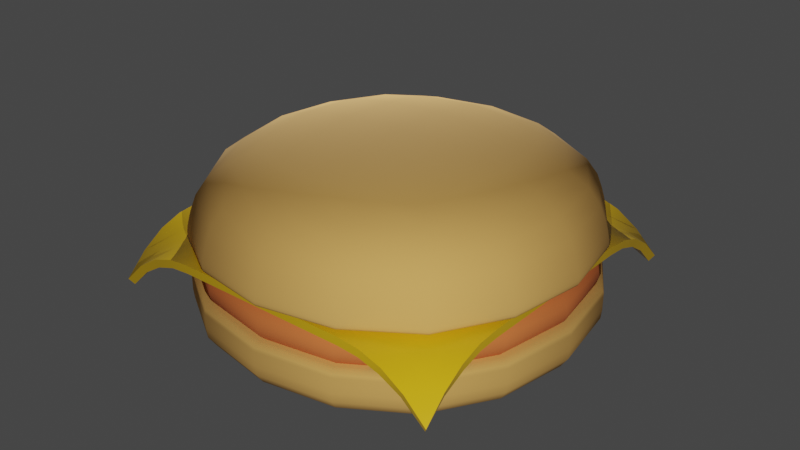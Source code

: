 # Source: untitled.blend  (saved by Blender 3.6.11; exported with 4.5.12 LTS)
import bpy
from mathutils import Matrix  # noqa: F401  (used for matrix-valued properties, if any)

bpy.ops.wm.read_factory_settings(use_empty=True)
scene = bpy.context.scene
scene.name = 'Scene'

# ---- collections
col_collection = bpy.data.collections.new('Collection'); scene.collection.children.link(col_collection)

# ---- materials (node trees are filled in below, after node groups)
mat_bunmaterial = bpy.data.materials.new('bunMaterial')
mat_bunmaterial.use_transparent_shadow = False
mat_meatmaterial = bpy.data.materials.new('meatMaterial')
mat_meatmaterial.use_transparent_shadow = False
mat_cheesematerial = bpy.data.materials.new('cheeseMaterial')
mat_cheesematerial.use_transparent_shadow = False

# ---- node groups
ng_auto_smooth = bpy.data.node_groups.new('Auto Smooth', 'GeometryNodeTree')
_s = ng_auto_smooth.interface.new_socket(name='Geometry', in_out='OUTPUT', socket_type='NodeSocketGeometry')
_s = ng_auto_smooth.interface.new_socket(name='Geometry', in_out='INPUT', socket_type='NodeSocketGeometry')
_s = ng_auto_smooth.interface.new_socket(name='Angle', in_out='INPUT', socket_type='NodeSocketFloat')
_s.subtype = 'ANGLE'
_s.min_value = 0.0
_s.max_value = 3.142
ng_auto_smooth.is_modifier = True
_N = ng_auto_smooth.nodes; _L = ng_auto_smooth.links
n0 = _N.new('NodeGroupOutput'); n0.name = 'Group Output'; n0.location = (480, -100)
n1 = _N.new('NodeGroupInput'); n1.name = 'Group Input'; n1.location = (-420, -300)
n2 = _N.new('NodeGroupInput'); n2.name = 'Group Input.001'; n2.location = (-60, -100)
n3 = _N.new('GeometryNodeSetShadeSmooth'); n3.name = 'Set Shade Smooth'; n3.location = (120, -100)
n3.domain = 'EDGE'
n4 = _N.new('GeometryNodeSetShadeSmooth'); n4.name = 'Set Shade Smooth.001'; n4.location = (300, -100)
n5 = _N.new('GeometryNodeInputMeshEdgeAngle'); n5.name = 'Edge Angle'; n5.location = (-420, -220)
n6 = _N.new('GeometryNodeInputEdgeSmooth'); n6.name = 'Is Edge Smooth'; n6.location = (-60, -160)
n7 = _N.new('GeometryNodeInputShadeSmooth'); n7.name = 'Is Face Smooth'; n7.location = (-240, -340)
n8 = _N.new('FunctionNodeBooleanMath'); n8.name = 'Boolean Math'; n8.location = (-60, -220)
n9 = _N.new('FunctionNodeCompare'); n9.name = 'Compare'; n9.location = (-240, -180)
n9.operation = 'LESS_EQUAL'
_L.new(n5.outputs[0], n9.inputs[0])
_L.new(n4.outputs[0], n0.inputs[0])
_L.new(n1.outputs[1], n9.inputs[1])
_L.new(n9.outputs[0], n8.inputs[0])
_L.new(n7.outputs[0], n8.inputs[1])
_L.new(n2.outputs[0], n3.inputs[0])
_L.new(n6.outputs[0], n3.inputs[1])
_L.new(n3.outputs[0], n4.inputs[0])
_L.new(n8.outputs[0], n3.inputs[2])
n0.is_active_output = True

# ---- material node trees
mat_bunmaterial.use_nodes = True; mat_bunmaterial.node_tree.nodes.clear()
_N = mat_bunmaterial.node_tree.nodes; _L = mat_bunmaterial.node_tree.links
n0 = _N.new('ShaderNodeBsdfPrincipled'); n0.name = 'Principled BSDF'; n0.location = (10, 300)
n0.distribution = 'GGX'
n0.subsurface_method = 'RANDOM_WALK_SKIN'
n0.inputs[0].default_value = (0.8, 0.4342, 0.1126, 1.0)
n0.inputs[2].default_value = 1.0
n0.inputs[3].default_value = 1.45
n0.inputs[27].default_value = (0.0, 0.0, 0.0, 1.0)
n0.inputs[28].default_value = 1.0
n1 = _N.new('ShaderNodeOutputMaterial'); n1.name = 'Material Output'; n1.location = (300, 300)
_L.new(n0.outputs[0], n1.inputs[0])
n1.is_active_output = True
mat_meatmaterial.use_nodes = True; mat_meatmaterial.node_tree.nodes.clear()
_N = mat_meatmaterial.node_tree.nodes; _L = mat_meatmaterial.node_tree.links
n0 = _N.new('ShaderNodeBsdfPrincipled'); n0.name = 'Principled BSDF'; n0.location = (10, 300)
n0.distribution = 'GGX'
n0.subsurface_method = 'RANDOM_WALK_SKIN'
n0.inputs[0].default_value = (0.8, 0.1965, 0.04864, 1.0)
n0.inputs[2].default_value = 1.0
n0.inputs[3].default_value = 1.45
n0.inputs[27].default_value = (0.0, 0.0, 0.0, 1.0)
n0.inputs[28].default_value = 1.0
n1 = _N.new('ShaderNodeOutputMaterial'); n1.name = 'Material Output'; n1.location = (300, 300)
_L.new(n0.outputs[0], n1.inputs[0])
n1.is_active_output = True
mat_cheesematerial.use_nodes = True; mat_cheesematerial.node_tree.nodes.clear()
_N = mat_cheesematerial.node_tree.nodes; _L = mat_cheesematerial.node_tree.links
n0 = _N.new('ShaderNodeBsdfPrincipled'); n0.name = 'Principled BSDF'; n0.location = (10, 300)
n0.distribution = 'GGX'
n0.subsurface_method = 'RANDOM_WALK_SKIN'
n0.inputs[0].default_value = (0.8, 0.4797, 0.01048, 1.0)
n0.inputs[2].default_value = 0.25
n0.inputs[3].default_value = 1.45
n0.inputs[27].default_value = (0.0, 0.0, 0.0, 1.0)
n0.inputs[28].default_value = 1.0
n1 = _N.new('ShaderNodeOutputMaterial'); n1.name = 'Material Output'; n1.location = (300, 300)
_L.new(n0.outputs[0], n1.inputs[0])
n1.is_active_output = True

# ---- world
world_world = bpy.data.worlds.new('World'); scene.world = world_world
world_world.use_nodes = True; world_world.node_tree.nodes.clear()
_N = world_world.node_tree.nodes; _L = world_world.node_tree.links
n0 = _N.new('ShaderNodeOutputWorld'); n0.name = 'World Output'; n0.location = (300, 300)
n1 = _N.new('ShaderNodeBackground'); n1.name = 'Background'; n1.location = (10, 300)
n1.inputs[0].default_value = (0.05088, 0.05088, 0.05088, 1.0)
_L.new(n1.outputs[0], n0.inputs[0])
n0.is_active_output = True
world_world.color = (0.05088, 0.05088, 0.05088)
world_world.use_sun_shadow = False
world_world.sun_shadow_jitter_overblur = 0.0

# ---- lights
light_point_001 = bpy.data.lights.new('Point.001', 'POINT')
light_point_001.transmission_factor = 0.0
light_point_001.energy = 1000.0
light_point_001.shadow_maximum_resolution = 0.006
light_point_001.use_absolute_resolution = True
light_point_002 = bpy.data.lights.new('Point.002', 'POINT')
light_point_002.transmission_factor = 0.0
light_point_002.energy = 1000.0
light_point_002.shadow_maximum_resolution = 0.006
light_point_002.use_absolute_resolution = True

# ---- meshes
me_cube_003 = bpy.data.meshes.new('Cube.003')
me_cube_003.from_pydata([(-2.043, -2.043, 0.001062), (-2.043, -2.043, 0.7155), (-2.043, 2.043, 0.001062), (-2.043, 2.043, 0.7155), (2.043, -2.043, 0.001062), (2.043, -2.043, 0.7155), (2.043, 2.043, 0.001062), (2.043, 2.043, 0.7155), (-2.043, -2.043, 0.6518), (-2.043, 2.043, 0.6518), (2.043, 2.043, 0.6518), (2.043, -2.043, 0.6518), (-2.043, 2.043, 0.5492), (2.043, 2.043, 0.5492), (2.043, -2.043, 0.5492), (-2.043, -2.043, 0.5492)], [], [(8, 1, 3, 9), (9, 3, 7, 10), (10, 7, 5, 11), (11, 5, 1, 8), (2, 6, 4, 0), (7, 3, 1, 5), (14, 11, 8, 15), (13, 10, 11, 14), (12, 9, 10, 13), (15, 8, 9, 12), (0, 15, 12, 2), (2, 12, 13, 6), (6, 13, 14, 4), (4, 14, 15, 0)])
me_cube_003.polygons.foreach_set('use_smooth', [True] * 14)
_uv = me_cube_003.uv_layers.new(name='UVMap')
_uv.uv.foreach_set('vector', [0.6032, 0.0, 0.625, 0.0, 0.625, 0.25, 0.6032, 0.25, 0.6032, 0.25, 0.625, 0.25, 0.625, 0.5, 0.6032, 0.5, 0.6032, 0.5, 0.625, 0.5, 0.625, 0.75, 0.6032, 0.75, 0.6032, 0.75, 0.625, 0.75, 0.625, 1.0, 0.6032, 1.0, 0.125, 0.5, 0.375, 0.5, 0.375, 0.75, 0.125, 0.75, 0.625, 0.5, 0.875, 0.5, 0.875, 0.75, 0.625, 0.75, 0.4626, 0.75, 0.6032, 0.75, 0.6032, 1.0, 0.4626, 1.0, 0.4626, 0.5, 0.6032, 0.5, 0.6032, 0.75, 0.4626, 0.75, 0.4626, 0.25, 0.6032, 0.25, 0.6032, 0.5, 0.4626, 0.5, 0.4626, 0.0, 0.6032, 0.0, 0.6032, 0.25, 0.4626, 0.25, 0.375, 0.0, 0.4626, 0.0, 0.4626, 0.25, 0.375, 0.25, 0.375, 0.25, 0.4626, 0.25, 0.4626, 0.5, 0.375, 0.5, 0.375, 0.5, 0.4626, 0.5, 0.4626, 0.75, 0.375, 0.75, 0.375, 0.75, 0.4626, 0.75, 0.4626, 1.0, 0.375, 1.0])
me_cube_003.materials.append(mat_bunmaterial)
me_cube_003.update()
me_cube_001 = bpy.data.meshes.new('Cube.001')
me_cube_001.from_pydata([(-1.323, -1.323, 0.001062), (-1.493, -1.493, 0.7155), (-1.323, 1.323, 0.001062), (-1.493, 1.493, 0.7155), (1.323, -1.323, 0.001062), (1.493, -1.493, 0.7155), (1.323, 1.323, 0.001062), (1.493, 1.493, 0.7155), (-2.043, -2.043, 0.6518), (-2.043, 2.043, 0.6518), (2.043, 2.043, 0.6518), (2.043, -2.043, 0.6518), (-2.043, 2.043, 0.04661), (2.043, 2.043, 0.04661), (2.043, -2.043, 0.04661), (-2.043, -2.043, 0.04661)], [], [(8, 1, 3, 9), (9, 3, 7, 10), (10, 7, 5, 11), (11, 5, 1, 8), (2, 6, 4, 0), (7, 3, 1, 5), (14, 11, 8, 15), (13, 10, 11, 14), (12, 9, 10, 13), (15, 8, 9, 12), (0, 15, 12, 2), (2, 12, 13, 6), (6, 13, 14, 4), (4, 14, 15, 0)])
me_cube_001.polygons.foreach_set('use_smooth', [True] * 14)
_uv = me_cube_001.uv_layers.new(name='UVMap')
_uv.uv.foreach_set('vector', [0.6032, 0.0, 0.625, 0.0, 0.625, 0.25, 0.6032, 0.25, 0.6032, 0.25, 0.625, 0.25, 0.625, 0.5, 0.6032, 0.5, 0.6032, 0.5, 0.625, 0.5, 0.625, 0.75, 0.6032, 0.75, 0.6032, 0.75, 0.625, 0.75, 0.625, 1.0, 0.6032, 1.0, 0.125, 0.5, 0.375, 0.5, 0.375, 0.75, 0.125, 0.75, 0.625, 0.5, 0.875, 0.5, 0.875, 0.75, 0.625, 0.75, 0.4626, 0.75, 0.6032, 0.75, 0.6032, 1.0, 0.4626, 1.0, 0.4626, 0.5, 0.6032, 0.5, 0.6032, 0.75, 0.4626, 0.75, 0.4626, 0.25, 0.6032, 0.25, 0.6032, 0.5, 0.4626, 0.5, 0.4626, 0.0, 0.6032, 0.0, 0.6032, 0.25, 0.4626, 0.25, 0.375, 0.0, 0.4626, 0.0, 0.4626, 0.25, 0.375, 0.25, 0.375, 0.25, 0.4626, 0.25, 0.4626, 0.5, 0.375, 0.5, 0.375, 0.5, 0.4626, 0.5, 0.4626, 0.75, 0.375, 0.75, 0.375, 0.75, 0.4626, 0.75, 0.4626, 1.0, 0.375, 1.0])
me_cube_001.materials.append(mat_meatmaterial)
me_cube_001.update()
me_plane_001 = bpy.data.meshes.new('Plane.001')
me_plane_001.from_pydata([(-1.753, -1.753, -0.4511), (1.753, -1.753, -0.4511), (-1.753, 1.753, -0.4511), (1.753, 1.753, -0.4511), (-1.753, 1.534, -0.2364), (-1.753, 1.315, -0.09497), (-1.753, 1.096, -0.02074), (-1.753, 0.8765, -0.0003323), (-1.753, 0.6574, -6.001e-08), (-1.753, 0.4383, -6.001e-08), (-1.753, 0.2191, -6.001e-08), (-1.753, -3.067e-08, -6.001e-08), (-1.753, -0.2191, -6.001e-08), (-1.753, -0.4383, -6.001e-08), (-1.753, -0.6574, -6.001e-08), (-1.753, -0.8765, -0.0003323), (-1.753, -1.096, -0.02074), (-1.753, -1.315, -0.09497), (-1.753, -1.534, -0.2364), (-1.534, -1.753, -0.2364), (-1.315, -1.753, -0.09497), (-1.096, -1.753, -0.02074), (-0.8765, -1.753, -0.0003323), (-0.6574, -1.753, -6.001e-08), (-0.4383, -1.753, -6.001e-08), (-0.2191, -1.753, -6.001e-08), (3.281e-08, -1.753, -6.001e-08), (0.2191, -1.753, -6.001e-08), (0.4383, -1.753, -6.001e-08), (0.6574, -1.753, -6.001e-08), (0.8765, -1.753, -0.0003323), (1.096, -1.753, -0.02074), (1.315, -1.753, -0.09497), (1.534, -1.753, -0.2364), (1.753, -1.534, -0.2364), (1.753, -1.315, -0.09497), (1.753, -1.096, -0.02074), (1.753, -0.8765, -0.0003323), (1.753, -0.6574, -6.001e-08), (1.753, -0.4383, -6.001e-08), (1.753, -0.2191, -6.001e-08), (1.753, 3.893e-08, -6.001e-08), (1.753, 0.2191, -6.001e-08), (1.753, 0.4383, -6.001e-08), (1.753, 0.6574, -6.001e-08), (1.753, 0.8765, -0.0003323), (1.753, 1.096, -0.02074), (1.753, 1.315, -0.09497), (1.753, 1.534, -0.2364), (1.534, 1.753, -0.2364), (1.315, 1.753, -0.09497), (1.096, 1.753, -0.02074), (0.8765, 1.753, -0.0003323), (0.6574, 1.753, -6.001e-08), (0.4383, 1.753, -6.001e-08), (0.2191, 1.753, -6.001e-08), (-3.679e-08, 1.753, -6.001e-08), (-0.2191, 1.753, -6.001e-08), (-0.4383, 1.753, -6.001e-08), (-0.6574, 1.753, -6.001e-08), (-0.8765, 1.753, -0.0003323), (-1.096, 1.753, -0.02074), (-1.315, 1.753, -0.09497), (-1.534, 1.753, -0.2364), (-1.534, -1.534, -0.1693), (-1.534, -1.315, -0.07158), (-1.534, -1.096, -0.01471), (-1.534, -0.8765, -9.898e-06), (-1.534, -0.6574, -6.001e-08), (-1.534, -0.4383, -6.001e-08), (-1.534, -0.2191, -6.001e-08), (-1.534, 3.893e-08, -6.001e-08), (-1.534, 0.2191, -6.001e-08), (-1.534, 0.4383, -6.001e-08), (-1.534, 0.6574, -6.001e-08), (-1.534, 0.8765, -9.898e-06), (-1.534, 1.096, -0.01471), (-1.534, 1.315, -0.07158), (-1.534, 1.534, -0.1693), (-1.315, -1.534, -0.07158), (-1.315, -1.315, -0.02892), (-1.315, -1.096, -0.004433), (-1.315, -0.8765, -6.001e-08), (-1.315, -0.6574, -6.001e-08), (-1.315, -0.4383, -6.001e-08), (-1.315, -0.2191, -6.001e-08), (-1.315, 3.893e-08, -6.001e-08), (-1.315, 0.2191, -6.001e-08), (-1.315, 0.4383, -6.001e-08), (-1.315, 0.6574, -6.001e-08), (-1.315, 0.8765, -6.001e-08), (-1.315, 1.096, -0.004433), (-1.315, 1.315, -0.02892), (-1.315, 1.534, -0.07158), (-1.096, -1.534, -0.01471), (-1.096, -1.315, -0.004433), (-1.096, -1.096, -6.001e-08), (-1.096, -0.8765, -6.001e-08), (-1.096, -0.6574, -6.001e-08), (-1.096, -0.4383, -6.001e-08), (-1.096, -0.2191, -6.001e-08), (-1.096, 3.893e-08, -6.001e-08), (-1.096, 0.2191, -6.001e-08), (-1.096, 0.4383, -6.001e-08), (-1.096, 0.6574, -6.001e-08), (-1.096, 0.8765, -6.001e-08), (-1.096, 1.096, -6.001e-08), (-1.096, 1.315, -0.004433), (-1.096, 1.534, -0.01471), (-0.8765, -1.534, -9.898e-06), (-0.8765, -1.315, -6.001e-08), (-0.8765, -1.096, -6.001e-08), (-0.8765, -0.8765, -6.001e-08), (-0.8765, -0.6574, -6.001e-08), (-0.8765, -0.4383, -6.001e-08), (-0.8765, -0.2191, -6.001e-08), (-0.8765, 3.893e-08, -6.001e-08), (-0.8765, 0.2191, -6.001e-08), (-0.8765, 0.4383, -6.001e-08), (-0.8765, 0.6574, -6.001e-08), (-0.8765, 0.8765, -6.001e-08), (-0.8765, 1.096, -6.001e-08), (-0.8765, 1.315, -6.001e-08), (-0.8765, 1.534, -9.898e-06), (-0.6574, -1.534, -6.001e-08), (-0.6574, -1.315, -6.001e-08), (-0.6574, -1.096, -6.001e-08), (-0.6574, -0.8765, -6.001e-08), (-0.6574, -0.6574, -6.001e-08), (-0.6574, -0.4383, -6.001e-08), (-0.6574, -0.2191, -6.001e-08), (-0.6574, 3.893e-08, -6.001e-08), (-0.6574, 0.2191, -6.001e-08), (-0.6574, 0.4383, -6.001e-08), (-0.6574, 0.6574, -6.001e-08), (-0.6574, 0.8765, -6.001e-08), (-0.6574, 1.096, -6.001e-08), (-0.6574, 1.315, -6.001e-08), (-0.6574, 1.534, -6.001e-08), (-0.4383, -1.534, -6.001e-08), (-0.4383, -1.315, -6.001e-08), (-0.4383, -1.096, -6.001e-08), (-0.4383, -0.8765, -6.001e-08), (-0.4383, -0.6574, -6.001e-08), (-0.4383, -0.4383, -6.001e-08), (-0.4383, -0.2191, -6.001e-08), (-0.4383, 3.893e-08, -6.001e-08), (-0.4383, 0.2191, -6.001e-08), (-0.4383, 0.4383, -6.001e-08), (-0.4383, 0.6574, -6.001e-08), (-0.4383, 0.8765, -6.001e-08), (-0.4383, 1.096, -6.001e-08), (-0.4383, 1.315, -6.001e-08), (-0.4383, 1.534, -6.001e-08), (-0.2191, -1.534, -6.001e-08), (-0.2191, -1.315, -6.001e-08), (-0.2191, -1.096, -6.001e-08), (-0.2191, -0.8765, -6.001e-08), (-0.2191, -0.6574, -6.001e-08), (-0.2191, -0.4383, -6.001e-08), (-0.2191, -0.2191, -6.001e-08), (-0.2191, 3.893e-08, -6.001e-08), (-0.2191, 0.2191, -6.001e-08), (-0.2191, 0.4383, -6.001e-08), (-0.2191, 0.6574, -6.001e-08), (-0.2191, 0.8765, -6.001e-08), (-0.2191, 1.096, -6.001e-08), (-0.2191, 1.315, -6.001e-08), (-0.2191, 1.534, -6.001e-08), (2.846e-08, -1.534, -6.001e-08), (2.411e-08, -1.315, -6.001e-08), (1.976e-08, -1.096, -6.001e-08), (1.541e-08, -0.8765, -6.001e-08), (1.106e-08, -0.6574, -6.001e-08), (6.712e-09, -0.4383, -6.001e-08), (2.361e-09, -0.2191, -6.001e-08), (-1.989e-09, 3.893e-08, -6.001e-08), (-6.339e-09, 0.2191, -6.001e-08), (-1.069e-08, 0.4383, -6.001e-08), (-1.504e-08, 0.6574, -6.001e-08), (-1.939e-08, 0.8765, -6.001e-08), (-2.374e-08, 1.096, -6.001e-08), (-2.809e-08, 1.315, -6.001e-08), (-3.244e-08, 1.534, -6.001e-08), (0.2191, -1.534, -6.001e-08), (0.2191, -1.315, -6.001e-08), (0.2191, -1.096, -6.001e-08), (0.2191, -0.8765, -6.001e-08), (0.2191, -0.6574, -6.001e-08), (0.2191, -0.4383, -6.001e-08), (0.2191, -0.2191, -6.001e-08), (0.2191, 3.893e-08, -6.001e-08), (0.2191, 0.2191, -6.001e-08), (0.2191, 0.4383, -6.001e-08), (0.2191, 0.6574, -6.001e-08), (0.2191, 0.8765, -6.001e-08), (0.2191, 1.096, -6.001e-08), (0.2191, 1.315, -6.001e-08), (0.2191, 1.534, -6.001e-08), (0.4383, -1.534, -6.001e-08), (0.4383, -1.315, -6.001e-08), (0.4383, -1.096, -6.001e-08), (0.4383, -0.8765, -6.001e-08), (0.4383, -0.6574, -6.001e-08), (0.4383, -0.4383, -6.001e-08), (0.4383, -0.2191, -6.001e-08), (0.4383, 3.893e-08, -6.001e-08), (0.4383, 0.2191, -6.001e-08), (0.4383, 0.4383, -6.001e-08), (0.4383, 0.6574, -6.001e-08), (0.4383, 0.8765, -6.001e-08), (0.4383, 1.096, -6.001e-08), (0.4383, 1.315, -6.001e-08), (0.4383, 1.534, -6.001e-08), (0.6574, -1.534, -6.001e-08), (0.6574, -1.315, -6.001e-08), (0.6574, -1.096, -6.001e-08), (0.6574, -0.8765, -6.001e-08), (0.6574, -0.6574, -6.001e-08), (0.6574, -0.4383, -6.001e-08), (0.6574, -0.2191, -6.001e-08), (0.6574, 3.893e-08, -6.001e-08), (0.6574, 0.2191, -6.001e-08), (0.6574, 0.4383, -6.001e-08), (0.6574, 0.6574, -6.001e-08), (0.6574, 0.8765, -6.001e-08), (0.6574, 1.096, -6.001e-08), (0.6574, 1.315, -6.001e-08), (0.6574, 1.534, -6.001e-08), (0.8765, -1.534, -9.898e-06), (0.8765, -1.315, -6.001e-08), (0.8765, -1.096, -6.001e-08), (0.8765, -0.8765, -6.001e-08), (0.8765, -0.6574, -6.001e-08), (0.8765, -0.4383, -6.001e-08), (0.8765, -0.2191, -6.001e-08), (0.8765, 3.893e-08, -6.001e-08), (0.8765, 0.2191, -6.001e-08), (0.8765, 0.4383, -6.001e-08), (0.8765, 0.6574, -6.001e-08), (0.8765, 0.8765, -6.001e-08), (0.8765, 1.096, -6.001e-08), (0.8765, 1.315, -6.001e-08), (0.8765, 1.534, -9.898e-06), (1.096, -1.534, -0.01471), (1.096, -1.315, -0.004433), (1.096, -1.096, -6.001e-08), (1.096, -0.8765, -6.001e-08), (1.096, -0.6574, -6.001e-08), (1.096, -0.4383, -6.001e-08), (1.096, -0.2191, -6.001e-08), (1.096, 3.893e-08, -6.001e-08), (1.096, 0.2191, -6.001e-08), (1.096, 0.4383, -6.001e-08), (1.096, 0.6574, -6.001e-08), (1.096, 0.8765, -6.001e-08), (1.096, 1.096, -6.001e-08), (1.096, 1.315, -0.004433), (1.096, 1.534, -0.01471), (1.315, -1.534, -0.07158), (1.315, -1.315, -0.02892), (1.315, -1.096, -0.004433), (1.315, -0.8765, -6.001e-08), (1.315, -0.6574, -6.001e-08), (1.315, -0.4383, -6.001e-08), (1.315, -0.2191, -6.001e-08), (1.315, 3.893e-08, -6.001e-08), (1.315, 0.2191, -6.001e-08), (1.315, 0.4383, -6.001e-08), (1.315, 0.6574, -6.001e-08), (1.315, 0.8765, -6.001e-08), (1.315, 1.096, -0.004433), (1.315, 1.315, -0.02892), (1.315, 1.534, -0.07158), (1.534, -1.534, -0.1693), (1.534, -1.315, -0.07158), (1.534, -1.096, -0.01471), (1.534, -0.8765, -9.898e-06), (1.534, -0.6574, -6.001e-08), (1.534, -0.4383, -6.001e-08), (1.534, -0.2191, -6.001e-08), (1.534, 3.893e-08, -6.001e-08), (1.534, 0.2191, -6.001e-08), (1.534, 0.4383, -6.001e-08), (1.534, 0.6574, -6.001e-08), (1.534, 0.8765, -9.898e-06), (1.534, 1.096, -0.01471), (1.534, 1.315, -0.07158), (1.534, 1.534, -0.1693)], [], [(288, 48, 3, 49), (4, 78, 63, 2), (78, 93, 62, 63), (93, 108, 61, 62), (108, 123, 60, 61), (123, 138, 59, 60), (138, 153, 58, 59), (153, 168, 57, 58), (168, 183, 56, 57), (183, 198, 55, 56), (198, 213, 54, 55), (213, 228, 53, 54), (228, 243, 52, 53), (243, 258, 51, 52), (258, 273, 50, 51), (273, 288, 49, 50), (0, 19, 64, 18), (18, 64, 65, 17), (17, 65, 66, 16), (16, 66, 67, 15), (15, 67, 68, 14), (14, 68, 69, 13), (13, 69, 70, 12), (12, 70, 71, 11), (11, 71, 72, 10), (10, 72, 73, 9), (9, 73, 74, 8), (8, 74, 75, 7), (7, 75, 76, 6), (6, 76, 77, 5), (5, 77, 78, 4), (19, 20, 79, 64), (64, 79, 80, 65), (65, 80, 81, 66), (66, 81, 82, 67), (67, 82, 83, 68), (68, 83, 84, 69), (69, 84, 85, 70), (70, 85, 86, 71), (71, 86, 87, 72), (72, 87, 88, 73), (73, 88, 89, 74), (74, 89, 90, 75), (75, 90, 91, 76), (76, 91, 92, 77), (77, 92, 93, 78), (20, 21, 94, 79), (79, 94, 95, 80), (80, 95, 96, 81), (81, 96, 97, 82), (82, 97, 98, 83), (83, 98, 99, 84), (84, 99, 100, 85), (85, 100, 101, 86), (86, 101, 102, 87), (87, 102, 103, 88), (88, 103, 104, 89), (89, 104, 105, 90), (90, 105, 106, 91), (91, 106, 107, 92), (92, 107, 108, 93), (21, 22, 109, 94), (94, 109, 110, 95), (95, 110, 111, 96), (96, 111, 112, 97), (97, 112, 113, 98), (98, 113, 114, 99), (99, 114, 115, 100), (100, 115, 116, 101), (101, 116, 117, 102), (102, 117, 118, 103), (103, 118, 119, 104), (104, 119, 120, 105), (105, 120, 121, 106), (106, 121, 122, 107), (107, 122, 123, 108), (22, 23, 124, 109), (109, 124, 125, 110), (110, 125, 126, 111), (111, 126, 127, 112), (112, 127, 128, 113), (113, 128, 129, 114), (114, 129, 130, 115), (115, 130, 131, 116), (116, 131, 132, 117), (117, 132, 133, 118), (118, 133, 134, 119), (119, 134, 135, 120), (120, 135, 136, 121), (121, 136, 137, 122), (122, 137, 138, 123), (23, 24, 139, 124), (124, 139, 140, 125), (125, 140, 141, 126), (126, 141, 142, 127), (127, 142, 143, 128), (128, 143, 144, 129), (129, 144, 145, 130), (130, 145, 146, 131), (131, 146, 147, 132), (132, 147, 148, 133), (133, 148, 149, 134), (134, 149, 150, 135), (135, 150, 151, 136), (136, 151, 152, 137), (137, 152, 153, 138), (24, 25, 154, 139), (139, 154, 155, 140), (140, 155, 156, 141), (141, 156, 157, 142), (142, 157, 158, 143), (143, 158, 159, 144), (144, 159, 160, 145), (145, 160, 161, 146), (146, 161, 162, 147), (147, 162, 163, 148), (148, 163, 164, 149), (149, 164, 165, 150), (150, 165, 166, 151), (151, 166, 167, 152), (152, 167, 168, 153), (25, 26, 169, 154), (154, 169, 170, 155), (155, 170, 171, 156), (156, 171, 172, 157), (157, 172, 173, 158), (158, 173, 174, 159), (159, 174, 175, 160), (160, 175, 176, 161), (161, 176, 177, 162), (162, 177, 178, 163), (163, 178, 179, 164), (164, 179, 180, 165), (165, 180, 181, 166), (166, 181, 182, 167), (167, 182, 183, 168), (26, 27, 184, 169), (169, 184, 185, 170), (170, 185, 186, 171), (171, 186, 187, 172), (172, 187, 188, 173), (173, 188, 189, 174), (174, 189, 190, 175), (175, 190, 191, 176), (176, 191, 192, 177), (177, 192, 193, 178), (178, 193, 194, 179), (179, 194, 195, 180), (180, 195, 196, 181), (181, 196, 197, 182), (182, 197, 198, 183), (27, 28, 199, 184), (184, 199, 200, 185), (185, 200, 201, 186), (186, 201, 202, 187), (187, 202, 203, 188), (188, 203, 204, 189), (189, 204, 205, 190), (190, 205, 206, 191), (191, 206, 207, 192), (192, 207, 208, 193), (193, 208, 209, 194), (194, 209, 210, 195), (195, 210, 211, 196), (196, 211, 212, 197), (197, 212, 213, 198), (28, 29, 214, 199), (199, 214, 215, 200), (200, 215, 216, 201), (201, 216, 217, 202), (202, 217, 218, 203), (203, 218, 219, 204), (204, 219, 220, 205), (205, 220, 221, 206), (206, 221, 222, 207), (207, 222, 223, 208), (208, 223, 224, 209), (209, 224, 225, 210), (210, 225, 226, 211), (211, 226, 227, 212), (212, 227, 228, 213), (29, 30, 229, 214), (214, 229, 230, 215), (215, 230, 231, 216), (216, 231, 232, 217), (217, 232, 233, 218), (218, 233, 234, 219), (219, 234, 235, 220), (220, 235, 236, 221), (221, 236, 237, 222), (222, 237, 238, 223), (223, 238, 239, 224), (224, 239, 240, 225), (225, 240, 241, 226), (226, 241, 242, 227), (227, 242, 243, 228), (30, 31, 244, 229), (229, 244, 245, 230), (230, 245, 246, 231), (231, 246, 247, 232), (232, 247, 248, 233), (233, 248, 249, 234), (234, 249, 250, 235), (235, 250, 251, 236), (236, 251, 252, 237), (237, 252, 253, 238), (238, 253, 254, 239), (239, 254, 255, 240), (240, 255, 256, 241), (241, 256, 257, 242), (242, 257, 258, 243), (31, 32, 259, 244), (244, 259, 260, 245), (245, 260, 261, 246), (246, 261, 262, 247), (247, 262, 263, 248), (248, 263, 264, 249), (249, 264, 265, 250), (250, 265, 266, 251), (251, 266, 267, 252), (252, 267, 268, 253), (253, 268, 269, 254), (254, 269, 270, 255), (255, 270, 271, 256), (256, 271, 272, 257), (257, 272, 273, 258), (32, 33, 274, 259), (259, 274, 275, 260), (260, 275, 276, 261), (261, 276, 277, 262), (262, 277, 278, 263), (263, 278, 279, 264), (264, 279, 280, 265), (265, 280, 281, 266), (266, 281, 282, 267), (267, 282, 283, 268), (268, 283, 284, 269), (269, 284, 285, 270), (270, 285, 286, 271), (271, 286, 287, 272), (272, 287, 288, 273), (33, 1, 34, 274), (274, 34, 35, 275), (275, 35, 36, 276), (276, 36, 37, 277), (277, 37, 38, 278), (278, 38, 39, 279), (279, 39, 40, 280), (280, 40, 41, 281), (281, 41, 42, 282), (282, 42, 43, 283), (283, 43, 44, 284), (284, 44, 45, 285), (285, 45, 46, 286), (286, 46, 47, 287), (287, 47, 48, 288)])
me_plane_001.polygons.foreach_set('use_smooth', [True] * 256)
_uv = me_plane_001.uv_layers.new(name='UVMap')
_uv.uv.foreach_set('vector', [0.9375, 0.9375, 1.0, 0.9375, 1.0, 1.0, 0.9375, 1.0, 0.0, 0.9375, 0.0625, 0.9375, 0.0625, 1.0, 0.0, 1.0, 0.0625, 0.9375, 0.125, 0.9375, 0.125, 1.0, 0.0625, 1.0, 0.125, 0.9375, 0.1875, 0.9375, 0.1875, 1.0, 0.125, 1.0, 0.1875, 0.9375, 0.25, 0.9375, 0.25, 1.0, 0.1875, 1.0, 0.25, 0.9375, 0.3125, 0.9375, 0.3125, 1.0, 0.25, 1.0, 0.3125, 0.9375, 0.375, 0.9375, 0.375, 1.0, 0.3125, 1.0, 0.375, 0.9375, 0.4375, 0.9375, 0.4375, 1.0, 0.375, 1.0, 0.4375, 0.9375, 0.5, 0.9375, 0.5, 1.0, 0.4375, 1.0, 0.5, 0.9375, 0.5625, 0.9375, 0.5625, 1.0, 0.5, 1.0, 0.5625, 0.9375, 0.625, 0.9375, 0.625, 1.0, 0.5625, 1.0, 0.625, 0.9375, 0.6875, 0.9375, 0.6875, 1.0, 0.625, 1.0, 0.6875, 0.9375, 0.75, 0.9375, 0.75, 1.0, 0.6875, 1.0, 0.75, 0.9375, 0.8125, 0.9375, 0.8125, 1.0, 0.75, 1.0, 0.8125, 0.9375, 0.875, 0.9375, 0.875, 1.0, 0.8125, 1.0, 0.875, 0.9375, 0.9375, 0.9375, 0.9375, 1.0, 0.875, 1.0, 0.0, 0.0, 0.0625, 0.0, 0.0625, 0.0625, 0.0, 0.0625, 0.0, 0.0625, 0.0625, 0.0625, 0.0625, 0.125, 0.0, 0.125, 0.0, 0.125, 0.0625, 0.125, 0.0625, 0.1875, 0.0, 0.1875, 0.0, 0.1875, 0.0625, 0.1875, 0.0625, 0.25, 0.0, 0.25, 0.0, 0.25, 0.0625, 0.25, 0.0625, 0.3125, 0.0, 0.3125, 0.0, 0.3125, 0.0625, 0.3125, 0.0625, 0.375, 0.0, 0.375, 0.0, 0.375, 0.0625, 0.375, 0.0625, 0.4375, 0.0, 0.4375, 0.0, 0.4375, 0.0625, 0.4375, 0.0625, 0.5, 0.0, 0.5, 0.0, 0.5, 0.0625, 0.5, 0.0625, 0.5625, 0.0, 0.5625, 0.0, 0.5625, 0.0625, 0.5625, 0.0625, 0.625, 0.0, 0.625, 0.0, 0.625, 0.0625, 0.625, 0.0625, 0.6875, 0.0, 0.6875, 0.0, 0.6875, 0.0625, 0.6875, 0.0625, 0.75, 0.0, 0.75, 0.0, 0.75, 0.0625, 0.75, 0.0625, 0.8125, 0.0, 0.8125, 0.0, 0.8125, 0.0625, 0.8125, 0.0625, 0.875, 0.0, 0.875, 0.0, 0.875, 0.0625, 0.875, 0.0625, 0.9375, 0.0, 0.9375, 0.0625, 0.0, 0.125, 0.0, 0.125, 0.0625, 0.0625, 0.0625, 0.0625, 0.0625, 0.125, 0.0625, 0.125, 0.125, 0.0625, 0.125, 0.0625, 0.125, 0.125, 0.125, 0.125, 0.1875, 0.0625, 0.1875, 0.0625, 0.1875, 0.125, 0.1875, 0.125, 0.25, 0.0625, 0.25, 0.0625, 0.25, 0.125, 0.25, 0.125, 0.3125, 0.0625, 0.3125, 0.0625, 0.3125, 0.125, 0.3125, 0.125, 0.375, 0.0625, 0.375, 0.0625, 0.375, 0.125, 0.375, 0.125, 0.4375, 0.0625, 0.4375, 0.0625, 0.4375, 0.125, 0.4375, 0.125, 0.5, 0.0625, 0.5, 0.0625, 0.5, 0.125, 0.5, 0.125, 0.5625, 0.0625, 0.5625, 0.0625, 0.5625, 0.125, 0.5625, 0.125, 0.625, 0.0625, 0.625, 0.0625, 0.625, 0.125, 0.625, 0.125, 0.6875, 0.0625, 0.6875, 0.0625, 0.6875, 0.125, 0.6875, 0.125, 0.75, 0.0625, 0.75, 0.0625, 0.75, 0.125, 0.75, 0.125, 0.8125, 0.0625, 0.8125, 0.0625, 0.8125, 0.125, 0.8125, 0.125, 0.875, 0.0625, 0.875, 0.0625, 0.875, 0.125, 0.875, 0.125, 0.9375, 0.0625, 0.9375, 0.125, 0.0, 0.1875, 0.0, 0.1875, 0.0625, 0.125, 0.0625, 0.125, 0.0625, 0.1875, 0.0625, 0.1875, 0.125, 0.125, 0.125, 0.125, 0.125, 0.1875, 0.125, 0.1875, 0.1875, 0.125, 0.1875, 0.125, 0.1875, 0.1875, 0.1875, 0.1875, 0.25, 0.125, 0.25, 0.125, 0.25, 0.1875, 0.25, 0.1875, 0.3125, 0.125, 0.3125, 0.125, 0.3125, 0.1875, 0.3125, 0.1875, 0.375, 0.125, 0.375, 0.125, 0.375, 0.1875, 0.375, 0.1875, 0.4375, 0.125, 0.4375, 0.125, 0.4375, 0.1875, 0.4375, 0.1875, 0.5, 0.125, 0.5, 0.125, 0.5, 0.1875, 0.5, 0.1875, 0.5625, 0.125, 0.5625, 0.125, 0.5625, 0.1875, 0.5625, 0.1875, 0.625, 0.125, 0.625, 0.125, 0.625, 0.1875, 0.625, 0.1875, 0.6875, 0.125, 0.6875, 0.125, 0.6875, 0.1875, 0.6875, 0.1875, 0.75, 0.125, 0.75, 0.125, 0.75, 0.1875, 0.75, 0.1875, 0.8125, 0.125, 0.8125, 0.125, 0.8125, 0.1875, 0.8125, 0.1875, 0.875, 0.125, 0.875, 0.125, 0.875, 0.1875, 0.875, 0.1875, 0.9375, 0.125, 0.9375, 0.1875, 0.0, 0.25, 0.0, 0.25, 0.0625, 0.1875, 0.0625, 0.1875, 0.0625, 0.25, 0.0625, 0.25, 0.125, 0.1875, 0.125, 0.1875, 0.125, 0.25, 0.125, 0.25, 0.1875, 0.1875, 0.1875, 0.1875, 0.1875, 0.25, 0.1875, 0.25, 0.25, 0.1875, 0.25, 0.1875, 0.25, 0.25, 0.25, 0.25, 0.3125, 0.1875, 0.3125, 0.1875, 0.3125, 0.25, 0.3125, 0.25, 0.375, 0.1875, 0.375, 0.1875, 0.375, 0.25, 0.375, 0.25, 0.4375, 0.1875, 0.4375, 0.1875, 0.4375, 0.25, 0.4375, 0.25, 0.5, 0.1875, 0.5, 0.1875, 0.5, 0.25, 0.5, 0.25, 0.5625, 0.1875, 0.5625, 0.1875, 0.5625, 0.25, 0.5625, 0.25, 0.625, 0.1875, 0.625, 0.1875, 0.625, 0.25, 0.625, 0.25, 0.6875, 0.1875, 0.6875, 0.1875, 0.6875, 0.25, 0.6875, 0.25, 0.75, 0.1875, 0.75, 0.1875, 0.75, 0.25, 0.75, 0.25, 0.8125, 0.1875, 0.8125, 0.1875, 0.8125, 0.25, 0.8125, 0.25, 0.875, 0.1875, 0.875, 0.1875, 0.875, 0.25, 0.875, 0.25, 0.9375, 0.1875, 0.9375, 0.25, 0.0, 0.3125, 0.0, 0.3125, 0.0625, 0.25, 0.0625, 0.25, 0.0625, 0.3125, 0.0625, 0.3125, 0.125, 0.25, 0.125, 0.25, 0.125, 0.3125, 0.125, 0.3125, 0.1875, 0.25, 0.1875, 0.25, 0.1875, 0.3125, 0.1875, 0.3125, 0.25, 0.25, 0.25, 0.25, 0.25, 0.3125, 0.25, 0.3125, 0.3125, 0.25, 0.3125, 0.25, 0.3125, 0.3125, 0.3125, 0.3125, 0.375, 0.25, 0.375, 0.25, 0.375, 0.3125, 0.375, 0.3125, 0.4375, 0.25, 0.4375, 0.25, 0.4375, 0.3125, 0.4375, 0.3125, 0.5, 0.25, 0.5, 0.25, 0.5, 0.3125, 0.5, 0.3125, 0.5625, 0.25, 0.5625, 0.25, 0.5625, 0.3125, 0.5625, 0.3125, 0.625, 0.25, 0.625, 0.25, 0.625, 0.3125, 0.625, 0.3125, 0.6875, 0.25, 0.6875, 0.25, 0.6875, 0.3125, 0.6875, 0.3125, 0.75, 0.25, 0.75, 0.25, 0.75, 0.3125, 0.75, 0.3125, 0.8125, 0.25, 0.8125, 0.25, 0.8125, 0.3125, 0.8125, 0.3125, 0.875, 0.25, 0.875, 0.25, 0.875, 0.3125, 0.875, 0.3125, 0.9375, 0.25, 0.9375, 0.3125, 0.0, 0.375, 0.0, 0.375, 0.0625, 0.3125, 0.0625, 0.3125, 0.0625, 0.375, 0.0625, 0.375, 0.125, 0.3125, 0.125, 0.3125, 0.125, 0.375, 0.125, 0.375, 0.1875, 0.3125, 0.1875, 0.3125, 0.1875, 0.375, 0.1875, 0.375, 0.25, 0.3125, 0.25, 0.3125, 0.25, 0.375, 0.25, 0.375, 0.3125, 0.3125, 0.3125, 0.3125, 0.3125, 0.375, 0.3125, 0.375, 0.375, 0.3125, 0.375, 0.3125, 0.375, 0.375, 0.375, 0.375, 0.4375, 0.3125, 0.4375, 0.3125, 0.4375, 0.375, 0.4375, 0.375, 0.5, 0.3125, 0.5, 0.3125, 0.5, 0.375, 0.5, 0.375, 0.5625, 0.3125, 0.5625, 0.3125, 0.5625, 0.375, 0.5625, 0.375, 0.625, 0.3125, 0.625, 0.3125, 0.625, 0.375, 0.625, 0.375, 0.6875, 0.3125, 0.6875, 0.3125, 0.6875, 0.375, 0.6875, 0.375, 0.75, 0.3125, 0.75, 0.3125, 0.75, 0.375, 0.75, 0.375, 0.8125, 0.3125, 0.8125, 0.3125, 0.8125, 0.375, 0.8125, 0.375, 0.875, 0.3125, 0.875, 0.3125, 0.875, 0.375, 0.875, 0.375, 0.9375, 0.3125, 0.9375, 0.375, 0.0, 0.4375, 0.0, 0.4375, 0.0625, 0.375, 0.0625, 0.375, 0.0625, 0.4375, 0.0625, 0.4375, 0.125, 0.375, 0.125, 0.375, 0.125, 0.4375, 0.125, 0.4375, 0.1875, 0.375, 0.1875, 0.375, 0.1875, 0.4375, 0.1875, 0.4375, 0.25, 0.375, 0.25, 0.375, 0.25, 0.4375, 0.25, 0.4375, 0.3125, 0.375, 0.3125, 0.375, 0.3125, 0.4375, 0.3125, 0.4375, 0.375, 0.375, 0.375, 0.375, 0.375, 0.4375, 0.375, 0.4375, 0.4375, 0.375, 0.4375, 0.375, 0.4375, 0.4375, 0.4375, 0.4375, 0.5, 0.375, 0.5, 0.375, 0.5, 0.4375, 0.5, 0.4375, 0.5625, 0.375, 0.5625, 0.375, 0.5625, 0.4375, 0.5625, 0.4375, 0.625, 0.375, 0.625, 0.375, 0.625, 0.4375, 0.625, 0.4375, 0.6875, 0.375, 0.6875, 0.375, 0.6875, 0.4375, 0.6875, 0.4375, 0.75, 0.375, 0.75, 0.375, 0.75, 0.4375, 0.75, 0.4375, 0.8125, 0.375, 0.8125, 0.375, 0.8125, 0.4375, 0.8125, 0.4375, 0.875, 0.375, 0.875, 0.375, 0.875, 0.4375, 0.875, 0.4375, 0.9375, 0.375, 0.9375, 0.4375, 0.0, 0.5, 0.0, 0.5, 0.0625, 0.4375, 0.0625, 0.4375, 0.0625, 0.5, 0.0625, 0.5, 0.125, 0.4375, 0.125, 0.4375, 0.125, 0.5, 0.125, 0.5, 0.1875, 0.4375, 0.1875, 0.4375, 0.1875, 0.5, 0.1875, 0.5, 0.25, 0.4375, 0.25, 0.4375, 0.25, 0.5, 0.25, 0.5, 0.3125, 0.4375, 0.3125, 0.4375, 0.3125, 0.5, 0.3125, 0.5, 0.375, 0.4375, 0.375, 0.4375, 0.375, 0.5, 0.375, 0.5, 0.4375, 0.4375, 0.4375, 0.4375, 0.4375, 0.5, 0.4375, 0.5, 0.5, 0.4375, 0.5, 0.4375, 0.5, 0.5, 0.5, 0.5, 0.5625, 0.4375, 0.5625, 0.4375, 0.5625, 0.5, 0.5625, 0.5, 0.625, 0.4375, 0.625, 0.4375, 0.625, 0.5, 0.625, 0.5, 0.6875, 0.4375, 0.6875, 0.4375, 0.6875, 0.5, 0.6875, 0.5, 0.75, 0.4375, 0.75, 0.4375, 0.75, 0.5, 0.75, 0.5, 0.8125, 0.4375, 0.8125, 0.4375, 0.8125, 0.5, 0.8125, 0.5, 0.875, 0.4375, 0.875, 0.4375, 0.875, 0.5, 0.875, 0.5, 0.9375, 0.4375, 0.9375, 0.5, 0.0, 0.5625, 0.0, 0.5625, 0.0625, 0.5, 0.0625, 0.5, 0.0625, 0.5625, 0.0625, 0.5625, 0.125, 0.5, 0.125, 0.5, 0.125, 0.5625, 0.125, 0.5625, 0.1875, 0.5, 0.1875, 0.5, 0.1875, 0.5625, 0.1875, 0.5625, 0.25, 0.5, 0.25, 0.5, 0.25, 0.5625, 0.25, 0.5625, 0.3125, 0.5, 0.3125, 0.5, 0.3125, 0.5625, 0.3125, 0.5625, 0.375, 0.5, 0.375, 0.5, 0.375, 0.5625, 0.375, 0.5625, 0.4375, 0.5, 0.4375, 0.5, 0.4375, 0.5625, 0.4375, 0.5625, 0.5, 0.5, 0.5, 0.5, 0.5, 0.5625, 0.5, 0.5625, 0.5625, 0.5, 0.5625, 0.5, 0.5625, 0.5625, 0.5625, 0.5625, 0.625, 0.5, 0.625, 0.5, 0.625, 0.5625, 0.625, 0.5625, 0.6875, 0.5, 0.6875, 0.5, 0.6875, 0.5625, 0.6875, 0.5625, 0.75, 0.5, 0.75, 0.5, 0.75, 0.5625, 0.75, 0.5625, 0.8125, 0.5, 0.8125, 0.5, 0.8125, 0.5625, 0.8125, 0.5625, 0.875, 0.5, 0.875, 0.5, 0.875, 0.5625, 0.875, 0.5625, 0.9375, 0.5, 0.9375, 0.5625, 0.0, 0.625, 0.0, 0.625, 0.0625, 0.5625, 0.0625, 0.5625, 0.0625, 0.625, 0.0625, 0.625, 0.125, 0.5625, 0.125, 0.5625, 0.125, 0.625, 0.125, 0.625, 0.1875, 0.5625, 0.1875, 0.5625, 0.1875, 0.625, 0.1875, 0.625, 0.25, 0.5625, 0.25, 0.5625, 0.25, 0.625, 0.25, 0.625, 0.3125, 0.5625, 0.3125, 0.5625, 0.3125, 0.625, 0.3125, 0.625, 0.375, 0.5625, 0.375, 0.5625, 0.375, 0.625, 0.375, 0.625, 0.4375, 0.5625, 0.4375, 0.5625, 0.4375, 0.625, 0.4375, 0.625, 0.5, 0.5625, 0.5, 0.5625, 0.5, 0.625, 0.5, 0.625, 0.5625, 0.5625, 0.5625, 0.5625, 0.5625, 0.625, 0.5625, 0.625, 0.625, 0.5625, 0.625, 0.5625, 0.625, 0.625, 0.625, 0.625, 0.6875, 0.5625, 0.6875, 0.5625, 0.6875, 0.625, 0.6875, 0.625, 0.75, 0.5625, 0.75, 0.5625, 0.75, 0.625, 0.75, 0.625, 0.8125, 0.5625, 0.8125, 0.5625, 0.8125, 0.625, 0.8125, 0.625, 0.875, 0.5625, 0.875, 0.5625, 0.875, 0.625, 0.875, 0.625, 0.9375, 0.5625, 0.9375, 0.625, 0.0, 0.6875, 0.0, 0.6875, 0.0625, 0.625, 0.0625, 0.625, 0.0625, 0.6875, 0.0625, 0.6875, 0.125, 0.625, 0.125, 0.625, 0.125, 0.6875, 0.125, 0.6875, 0.1875, 0.625, 0.1875, 0.625, 0.1875, 0.6875, 0.1875, 0.6875, 0.25, 0.625, 0.25, 0.625, 0.25, 0.6875, 0.25, 0.6875, 0.3125, 0.625, 0.3125, 0.625, 0.3125, 0.6875, 0.3125, 0.6875, 0.375, 0.625, 0.375, 0.625, 0.375, 0.6875, 0.375, 0.6875, 0.4375, 0.625, 0.4375, 0.625, 0.4375, 0.6875, 0.4375, 0.6875, 0.5, 0.625, 0.5, 0.625, 0.5, 0.6875, 0.5, 0.6875, 0.5625, 0.625, 0.5625, 0.625, 0.5625, 0.6875, 0.5625, 0.6875, 0.625, 0.625, 0.625, 0.625, 0.625, 0.6875, 0.625, 0.6875, 0.6875, 0.625, 0.6875, 0.625, 0.6875, 0.6875, 0.6875, 0.6875, 0.75, 0.625, 0.75, 0.625, 0.75, 0.6875, 0.75, 0.6875, 0.8125, 0.625, 0.8125, 0.625, 0.8125, 0.6875, 0.8125, 0.6875, 0.875, 0.625, 0.875, 0.625, 0.875, 0.6875, 0.875, 0.6875, 0.9375, 0.625, 0.9375, 0.6875, 0.0, 0.75, 0.0, 0.75, 0.0625, 0.6875, 0.0625, 0.6875, 0.0625, 0.75, 0.0625, 0.75, 0.125, 0.6875, 0.125, 0.6875, 0.125, 0.75, 0.125, 0.75, 0.1875, 0.6875, 0.1875, 0.6875, 0.1875, 0.75, 0.1875, 0.75, 0.25, 0.6875, 0.25, 0.6875, 0.25, 0.75, 0.25, 0.75, 0.3125, 0.6875, 0.3125, 0.6875, 0.3125, 0.75, 0.3125, 0.75, 0.375, 0.6875, 0.375, 0.6875, 0.375, 0.75, 0.375, 0.75, 0.4375, 0.6875, 0.4375, 0.6875, 0.4375, 0.75, 0.4375, 0.75, 0.5, 0.6875, 0.5, 0.6875, 0.5, 0.75, 0.5, 0.75, 0.5625, 0.6875, 0.5625, 0.6875, 0.5625, 0.75, 0.5625, 0.75, 0.625, 0.6875, 0.625, 0.6875, 0.625, 0.75, 0.625, 0.75, 0.6875, 0.6875, 0.6875, 0.6875, 0.6875, 0.75, 0.6875, 0.75, 0.75, 0.6875, 0.75, 0.6875, 0.75, 0.75, 0.75, 0.75, 0.8125, 0.6875, 0.8125, 0.6875, 0.8125, 0.75, 0.8125, 0.75, 0.875, 0.6875, 0.875, 0.6875, 0.875, 0.75, 0.875, 0.75, 0.9375, 0.6875, 0.9375, 0.75, 0.0, 0.8125, 0.0, 0.8125, 0.0625, 0.75, 0.0625, 0.75, 0.0625, 0.8125, 0.0625, 0.8125, 0.125, 0.75, 0.125, 0.75, 0.125, 0.8125, 0.125, 0.8125, 0.1875, 0.75, 0.1875, 0.75, 0.1875, 0.8125, 0.1875, 0.8125, 0.25, 0.75, 0.25, 0.75, 0.25, 0.8125, 0.25, 0.8125, 0.3125, 0.75, 0.3125, 0.75, 0.3125, 0.8125, 0.3125, 0.8125, 0.375, 0.75, 0.375, 0.75, 0.375, 0.8125, 0.375, 0.8125, 0.4375, 0.75, 0.4375, 0.75, 0.4375, 0.8125, 0.4375, 0.8125, 0.5, 0.75, 0.5, 0.75, 0.5, 0.8125, 0.5, 0.8125, 0.5625, 0.75, 0.5625, 0.75, 0.5625, 0.8125, 0.5625, 0.8125, 0.625, 0.75, 0.625, 0.75, 0.625, 0.8125, 0.625, 0.8125, 0.6875, 0.75, 0.6875, 0.75, 0.6875, 0.8125, 0.6875, 0.8125, 0.75, 0.75, 0.75, 0.75, 0.75, 0.8125, 0.75, 0.8125, 0.8125, 0.75, 0.8125, 0.75, 0.8125, 0.8125, 0.8125, 0.8125, 0.875, 0.75, 0.875, 0.75, 0.875, 0.8125, 0.875, 0.8125, 0.9375, 0.75, 0.9375, 0.8125, 0.0, 0.875, 0.0, 0.875, 0.0625, 0.8125, 0.0625, 0.8125, 0.0625, 0.875, 0.0625, 0.875, 0.125, 0.8125, 0.125, 0.8125, 0.125, 0.875, 0.125, 0.875, 0.1875, 0.8125, 0.1875, 0.8125, 0.1875, 0.875, 0.1875, 0.875, 0.25, 0.8125, 0.25, 0.8125, 0.25, 0.875, 0.25, 0.875, 0.3125, 0.8125, 0.3125, 0.8125, 0.3125, 0.875, 0.3125, 0.875, 0.375, 0.8125, 0.375, 0.8125, 0.375, 0.875, 0.375, 0.875, 0.4375, 0.8125, 0.4375, 0.8125, 0.4375, 0.875, 0.4375, 0.875, 0.5, 0.8125, 0.5, 0.8125, 0.5, 0.875, 0.5, 0.875, 0.5625, 0.8125, 0.5625, 0.8125, 0.5625, 0.875, 0.5625, 0.875, 0.625, 0.8125, 0.625, 0.8125, 0.625, 0.875, 0.625, 0.875, 0.6875, 0.8125, 0.6875, 0.8125, 0.6875, 0.875, 0.6875, 0.875, 0.75, 0.8125, 0.75, 0.8125, 0.75, 0.875, 0.75, 0.875, 0.8125, 0.8125, 0.8125, 0.8125, 0.8125, 0.875, 0.8125, 0.875, 0.875, 0.8125, 0.875, 0.8125, 0.875, 0.875, 0.875, 0.875, 0.9375, 0.8125, 0.9375, 0.875, 0.0, 0.9375, 0.0, 0.9375, 0.0625, 0.875, 0.0625, 0.875, 0.0625, 0.9375, 0.0625, 0.9375, 0.125, 0.875, 0.125, 0.875, 0.125, 0.9375, 0.125, 0.9375, 0.1875, 0.875, 0.1875, 0.875, 0.1875, 0.9375, 0.1875, 0.9375, 0.25, 0.875, 0.25, 0.875, 0.25, 0.9375, 0.25, 0.9375, 0.3125, 0.875, 0.3125, 0.875, 0.3125, 0.9375, 0.3125, 0.9375, 0.375, 0.875, 0.375, 0.875, 0.375, 0.9375, 0.375, 0.9375, 0.4375, 0.875, 0.4375, 0.875, 0.4375, 0.9375, 0.4375, 0.9375, 0.5, 0.875, 0.5, 0.875, 0.5, 0.9375, 0.5, 0.9375, 0.5625, 0.875, 0.5625, 0.875, 0.5625, 0.9375, 0.5625, 0.9375, 0.625, 0.875, 0.625, 0.875, 0.625, 0.9375, 0.625, 0.9375, 0.6875, 0.875, 0.6875, 0.875, 0.6875, 0.9375, 0.6875, 0.9375, 0.75, 0.875, 0.75, 0.875, 0.75, 0.9375, 0.75, 0.9375, 0.8125, 0.875, 0.8125, 0.875, 0.8125, 0.9375, 0.8125, 0.9375, 0.875, 0.875, 0.875, 0.875, 0.875, 0.9375, 0.875, 0.9375, 0.9375, 0.875, 0.9375, 0.9375, 0.0, 1.0, 0.0, 1.0, 0.0625, 0.9375, 0.0625, 0.9375, 0.0625, 1.0, 0.0625, 1.0, 0.125, 0.9375, 0.125, 0.9375, 0.125, 1.0, 0.125, 1.0, 0.1875, 0.9375, 0.1875, 0.9375, 0.1875, 1.0, 0.1875, 1.0, 0.25, 0.9375, 0.25, 0.9375, 0.25, 1.0, 0.25, 1.0, 0.3125, 0.9375, 0.3125, 0.9375, 0.3125, 1.0, 0.3125, 1.0, 0.375, 0.9375, 0.375, 0.9375, 0.375, 1.0, 0.375, 1.0, 0.4375, 0.9375, 0.4375, 0.9375, 0.4375, 1.0, 0.4375, 1.0, 0.5, 0.9375, 0.5, 0.9375, 0.5, 1.0, 0.5, 1.0, 0.5625, 0.9375, 0.5625, 0.9375, 0.5625, 1.0, 0.5625, 1.0, 0.625, 0.9375, 0.625, 0.9375, 0.625, 1.0, 0.625, 1.0, 0.6875, 0.9375, 0.6875, 0.9375, 0.6875, 1.0, 0.6875, 1.0, 0.75, 0.9375, 0.75, 0.9375, 0.75, 1.0, 0.75, 1.0, 0.8125, 0.9375, 0.8125, 0.9375, 0.8125, 1.0, 0.8125, 1.0, 0.875, 0.9375, 0.875, 0.9375, 0.875, 1.0, 0.875, 1.0, 0.9375, 0.9375, 0.9375])
me_plane_001.materials.append(mat_cheesematerial)
me_plane_001.update()
me_cube_002 = bpy.data.meshes.new('Cube.002')
me_cube_002.from_pydata([(-1.719, -1.721, -0.3459), (-2.043, -2.043, 0.7149), (-1.719, 1.723, -0.3459), (-2.043, 2.043, 0.7149), (1.725, -1.721, -0.3459), (2.043, -2.043, 0.7149), (1.725, 1.723, -0.3459), (2.043, 2.043, 0.7149), (-2.043, -2.043, 0.6475), (-2.043, 2.043, 0.6475), (2.043, 2.043, 0.6475), (2.043, -2.043, 0.6475), (-2.043, 2.043, 0.5314), (2.043, 2.043, 0.5314), (2.043, -2.043, 0.5314), (-2.043, -2.043, 0.5314)], [], [(8, 1, 3, 9), (9, 3, 7, 10), (10, 7, 5, 11), (11, 5, 1, 8), (2, 6, 4, 0), (7, 3, 1, 5), (14, 11, 8, 15), (13, 10, 11, 14), (12, 9, 10, 13), (15, 8, 9, 12), (0, 15, 12, 2), (2, 12, 13, 6), (6, 13, 14, 4), (4, 14, 15, 0)])
me_cube_002.polygons.foreach_set('use_smooth', [True] * 14)
_uv = me_cube_002.uv_layers.new(name='UVMap')
_uv.uv.foreach_set('vector', [0.6032, 0.0, 0.625, 0.0, 0.625, 0.25, 0.6032, 0.25, 0.6032, 0.25, 0.625, 0.25, 0.625, 0.5, 0.6032, 0.5, 0.6032, 0.5, 0.625, 0.5, 0.625, 0.75, 0.6032, 0.75, 0.6032, 0.75, 0.625, 0.75, 0.625, 1.0, 0.6032, 1.0, 0.125, 0.5, 0.375, 0.5, 0.375, 0.75, 0.125, 0.75, 0.625, 0.5, 0.875, 0.5, 0.875, 0.75, 0.625, 0.75, 0.4626, 0.75, 0.6032, 0.75, 0.6032, 1.0, 0.4626, 1.0, 0.4626, 0.5, 0.6032, 0.5, 0.6032, 0.75, 0.4626, 0.75, 0.4626, 0.25, 0.6032, 0.25, 0.6032, 0.5, 0.4626, 0.5, 0.4626, 0.0, 0.6032, 0.0, 0.6032, 0.25, 0.4626, 0.25, 0.375, 0.0, 0.4626, 0.0, 0.4626, 0.25, 0.375, 0.25, 0.375, 0.25, 0.4626, 0.25, 0.4626, 0.5, 0.375, 0.5, 0.375, 0.5, 0.4626, 0.5, 0.4626, 0.75, 0.375, 0.75, 0.375, 0.75, 0.4626, 0.75, 0.4626, 1.0, 0.375, 1.0])
me_cube_002.materials.append(mat_bunmaterial)
me_cube_002.update()

# ---- objects
ob_cube = bpy.data.objects.new('Cube', me_cube_003)
ob_point = bpy.data.objects.new('Point', light_point_001)
ob_cube_001 = bpy.data.objects.new('Cube.001', me_cube_001)
ob_plane = bpy.data.objects.new('Plane', me_plane_001)
ob_cube_002 = bpy.data.objects.new('Cube.002', me_cube_002)
ob_point_001 = bpy.data.objects.new('Point.001', light_point_002)

# ---- transforms, parenting, visibility, modifiers, constraints
ob_cube.location = (0.03967, 0.0, 0.0)
_m = ob_cube.modifiers.new('Subdivision', 'SUBSURF')
_m.levels = 4
ob_point.location = (-3.537, 3.424, 3.707)
ob_cube_001.location = (0.03967, 0.0, 0.5826)
ob_cube_001.scale = (0.9852, 0.9852, 0.6433)
_m = ob_cube_001.modifiers.new('Subdivision', 'SUBSURF')
_m.levels = 4
ob_plane.location = (0.0, 0.0, 1.048)
_m = ob_plane.modifiers.new('Solidify', 'SOLIDIFY')
_m.thickness = 0.08
_m = ob_plane.modifiers.new('Auto Smooth', 'NODES')
_m.node_group = ng_auto_smooth
_gi = [s.identifier for s in ng_auto_smooth.interface.items_tree if s.item_type == 'SOCKET' and s.in_out == 'INPUT']
_m[_gi[1]] = 0.5236  # Angle
ob_cube_002.location = (0.03967, 0.0, 1.73)
ob_cube_002.rotation_euler = (-3.145, -0.009173, 0.0231)
_m = ob_cube_002.modifiers.new('Subdivision', 'SUBSURF')
_m.levels = 4
ob_point_001.location = (4.609, -5.094, 3.68)

# ---- collection membership
col_collection.objects.link(ob_cube)
col_collection.objects.link(ob_point)
col_collection.objects.link(ob_cube_001)
col_collection.objects.link(ob_plane)
col_collection.objects.link(ob_cube_002)
col_collection.objects.link(ob_point_001)

# ---- scene / render settings (as saved in the file)
scene.frame_start = 1; scene.frame_end = 250; scene.frame_set(95)
scene.render.engine = 'BLENDER_EEVEE_NEXT'
scene.cycles.sampling_pattern = 'TABULATED_SOBOL'
scene.view_settings.view_transform = 'Filmic'
bpy.context.view_layer.update()

# ---- added for rendering (the .blend has no active camera): camera
cam_auto = bpy.data.cameras.new('AutoCamera')
cam_auto.lens = 50.0
cam_auto.sensor_width = 36.0
cam_auto.clip_end = 1000.0
ob_auto_camera = bpy.data.objects.new('AutoCamera', cam_auto)
scene.collection.objects.link(ob_auto_camera)
ob_auto_camera.location = (5.85324, -6.97481, 5.70122)
ob_auto_camera.rotation_euler = (1.09748, -7.21219e-08, 0.694738)
scene.camera = ob_auto_camera
bpy.context.view_layer.update()
